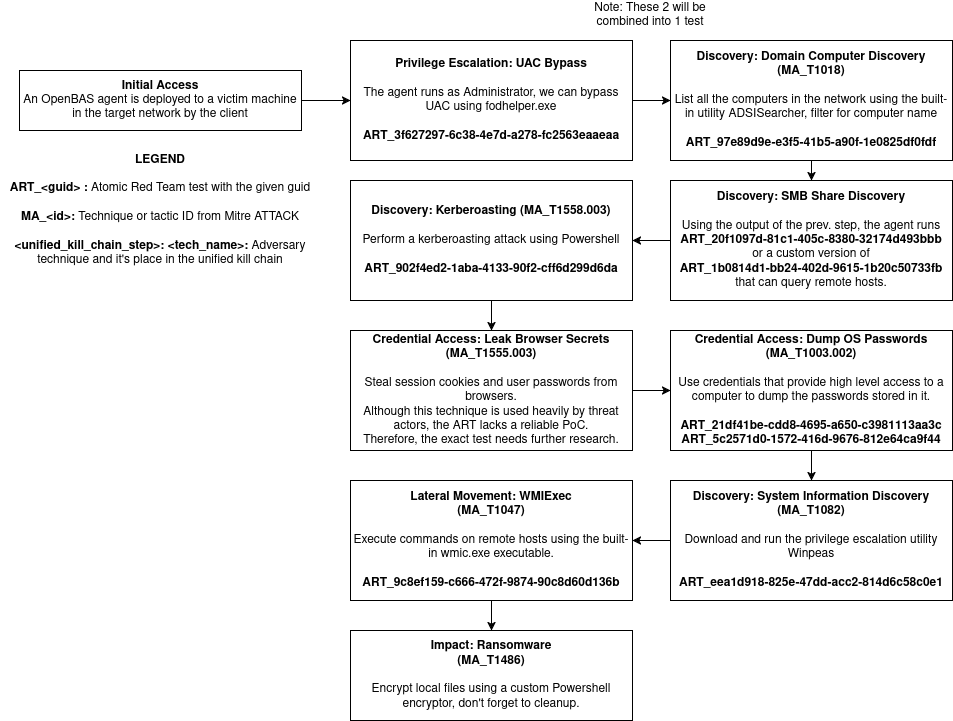

The diagram above was exported from draw.io. Its source (the exported page's mxGraphModel, read from the mxfile embedded in the PNG):
<mxGraphModel dx="2266" dy="800" grid="1" gridSize="10" guides="1" tooltips="1" connect="1" arrows="1" fold="1" page="1" pageScale="1" pageWidth="850" pageHeight="1100" math="0" shadow="0">
  <root>
    <mxCell id="0" />
    <mxCell id="1" parent="0" />
    <mxCell id="AfPMB-MMNBIGZ0W8IgNR-40" style="edgeStyle=orthogonalEdgeStyle;rounded=0;orthogonalLoop=1;jettySize=auto;html=1;exitX=1;exitY=0.5;exitDx=0;exitDy=0;entryX=0;entryY=0.5;entryDx=0;entryDy=0;" edge="1" parent="1" source="aY6V1TKmk_cw2QDlrVml-1" target="AfPMB-MMNBIGZ0W8IgNR-34">
      <mxGeometry relative="1" as="geometry" />
    </mxCell>
    <mxCell id="aY6V1TKmk_cw2QDlrVml-1" value="&lt;b&gt;Initial Access&lt;/b&gt;&lt;br&gt;An OpenBAS agent is deployed to a victim machine in the target network by the client" style="rounded=0;whiteSpace=wrap;html=1;" parent="1" vertex="1">
      <mxGeometry x="-101" y="120" width="282" height="60" as="geometry" />
    </mxCell>
    <mxCell id="aY6V1TKmk_cw2QDlrVml-7" style="edgeStyle=orthogonalEdgeStyle;rounded=0;orthogonalLoop=1;jettySize=auto;html=1;exitX=0.5;exitY=1;exitDx=0;exitDy=0;entryX=0.5;entryY=0;entryDx=0;entryDy=0;" parent="1" source="aY6V1TKmk_cw2QDlrVml-2" target="aY6V1TKmk_cw2QDlrVml-6" edge="1">
      <mxGeometry relative="1" as="geometry" />
    </mxCell>
    <mxCell id="aY6V1TKmk_cw2QDlrVml-2" value="&lt;div&gt;&lt;b&gt;Discovery:&lt;/b&gt;&amp;nbsp;&lt;b&gt;Domain Computer Discovery&lt;/b&gt;&lt;/div&gt;&lt;div&gt;&lt;b&gt;(MA_T1018)&lt;/b&gt;&lt;/div&gt;&lt;br&gt;List all the computers in the network using the built-in utility ADSISearcher, filter for computer name&lt;br&gt;&lt;br&gt;&lt;b&gt;ART_97e89d9e-e3f5-41b5-a90f-1e0825df0fdf&lt;/b&gt;" style="rounded=0;whiteSpace=wrap;html=1;" parent="1" vertex="1">
      <mxGeometry x="550" y="90" width="282" height="120" as="geometry" />
    </mxCell>
    <mxCell id="aY6V1TKmk_cw2QDlrVml-4" value="&lt;b&gt;LEGEND&lt;br&gt;&lt;br&gt;ART_&amp;lt;guid&amp;gt; :&lt;/b&gt; Atomic Red Team test with the given guid&lt;br&gt;&lt;b&gt;&lt;br&gt;MA_&amp;lt;id&amp;gt;: &lt;/b&gt;Technique or tactic ID from Mitre ATTACK&lt;br&gt;&lt;b&gt;&lt;br&gt;&amp;lt;unified_kill_chain_step&amp;gt;: &amp;lt;tech_name&amp;gt;: &lt;/b&gt;Adversary technique and it's place in the unified kill chain" style="text;html=1;whiteSpace=wrap;strokeColor=none;fillColor=none;align=center;verticalAlign=middle;rounded=0;" parent="1" vertex="1">
      <mxGeometry x="-120" y="210" width="320" height="100" as="geometry" />
    </mxCell>
    <mxCell id="aY6V1TKmk_cw2QDlrVml-10" style="edgeStyle=orthogonalEdgeStyle;rounded=0;orthogonalLoop=1;jettySize=auto;html=1;exitX=0;exitY=0.5;exitDx=0;exitDy=0;entryX=1;entryY=0.5;entryDx=0;entryDy=0;" parent="1" source="aY6V1TKmk_cw2QDlrVml-6" target="aY6V1TKmk_cw2QDlrVml-9" edge="1">
      <mxGeometry relative="1" as="geometry" />
    </mxCell>
    <mxCell id="aY6V1TKmk_cw2QDlrVml-6" value="&lt;b&gt;Discovery:&lt;/b&gt;&amp;nbsp;&lt;b&gt;SMB Share Discovery&lt;/b&gt;&lt;br&gt;&lt;div&gt;&lt;br&gt;&lt;/div&gt;&lt;div&gt;Using the output of the prev. step, the agent runs&lt;/div&gt;&lt;b&gt;ART_20f1097d-81c1-405c-8380-32174d493bbb&lt;/b&gt;&lt;br&gt;or a custom version of&lt;br&gt;&lt;b&gt;ART_1b0814d1-bb24-402d-9615-1b20c50733fb&lt;/b&gt;&lt;br&gt;that can query remote hosts." style="rounded=0;whiteSpace=wrap;html=1;" parent="1" vertex="1">
      <mxGeometry x="550" y="230" width="282" height="120" as="geometry" />
    </mxCell>
    <mxCell id="F2Sgz6QcF9gFtKT4KWzV-3" style="edgeStyle=orthogonalEdgeStyle;rounded=0;orthogonalLoop=1;jettySize=auto;html=1;exitX=0.5;exitY=1;exitDx=0;exitDy=0;entryX=0.5;entryY=0;entryDx=0;entryDy=0;" parent="1" source="aY6V1TKmk_cw2QDlrVml-9" target="F2Sgz6QcF9gFtKT4KWzV-5" edge="1">
      <mxGeometry relative="1" as="geometry">
        <mxPoint x="691" y="380.0000000000002" as="targetPoint" />
      </mxGeometry>
    </mxCell>
    <mxCell id="aY6V1TKmk_cw2QDlrVml-9" value="&lt;b&gt;Discovery: Kerberoasting (MA_&lt;/b&gt;&lt;span class=&quot;h5 card-title&quot;&gt;&lt;/span&gt;&lt;b&gt;T1558.003)&lt;/b&gt;&lt;div&gt;&lt;br&gt;&lt;/div&gt;Perform a kerberoasting attack using Powershell&lt;br&gt;&lt;br&gt;&lt;div&gt;&lt;b&gt;ART_902f4ed2-1aba-4133-90f2-cff6d299d6da&lt;/b&gt;&lt;/div&gt;" style="rounded=0;whiteSpace=wrap;html=1;" parent="1" vertex="1">
      <mxGeometry x="230" y="230" width="282" height="120" as="geometry" />
    </mxCell>
    <mxCell id="AfPMB-MMNBIGZ0W8IgNR-31" style="edgeStyle=orthogonalEdgeStyle;rounded=0;orthogonalLoop=1;jettySize=auto;html=1;exitX=1;exitY=0.5;exitDx=0;exitDy=0;entryX=0;entryY=0.5;entryDx=0;entryDy=0;" edge="1" parent="1" source="F2Sgz6QcF9gFtKT4KWzV-5" target="0dYUc7PKLWN3FexRstC5-2">
      <mxGeometry relative="1" as="geometry" />
    </mxCell>
    <mxCell id="F2Sgz6QcF9gFtKT4KWzV-5" value="&lt;b&gt;Credential Access: Leak Browser Secrets (MA_T1555.003&lt;/b&gt;&lt;b&gt;)&lt;/b&gt;&lt;div&gt;&lt;br&gt;&lt;/div&gt;Steal session cookies and user passwords from browsers.&lt;br&gt;Although this technique is used heavily by threat actors, the ART lacks a reliable PoC.&lt;br&gt;Therefore, the exact test needs further research." style="rounded=0;whiteSpace=wrap;html=1;" parent="1" vertex="1">
      <mxGeometry x="230" y="380" width="282" height="120" as="geometry" />
    </mxCell>
    <mxCell id="AfPMB-MMNBIGZ0W8IgNR-32" style="edgeStyle=orthogonalEdgeStyle;rounded=0;orthogonalLoop=1;jettySize=auto;html=1;exitX=0.5;exitY=1;exitDx=0;exitDy=0;entryX=0.5;entryY=0;entryDx=0;entryDy=0;" edge="1" parent="1" source="0dYUc7PKLWN3FexRstC5-2" target="AfPMB-MMNBIGZ0W8IgNR-33">
      <mxGeometry relative="1" as="geometry">
        <mxPoint x="691.5555555555557" y="680.0000000000002" as="targetPoint" />
      </mxGeometry>
    </mxCell>
    <mxCell id="0dYUc7PKLWN3FexRstC5-2" value="&lt;b&gt;Credential Access: Dump OS Passwords&lt;/b&gt;&lt;div&gt;&lt;b&gt;(&lt;/b&gt;&lt;b&gt;MA_&lt;/b&gt;&lt;span class=&quot;h5 card-title&quot;&gt;&lt;/span&gt;&lt;b&gt;T1003.002)&lt;/b&gt;&lt;/div&gt;&lt;br&gt;Use credentials that provide high level access to a computer to dump the passwords stored in it.&lt;div&gt;&lt;br&gt;&lt;/div&gt;&lt;b&gt;ART_21df41be-cdd8-4695-a650-c3981113aa3c&lt;br&gt;ART_5c2571d0-1572-416d-9676-812e64ca9f44&lt;/b&gt;" style="rounded=0;whiteSpace=wrap;html=1;" parent="1" vertex="1">
      <mxGeometry x="550" y="380" width="282" height="120" as="geometry" />
    </mxCell>
    <mxCell id="AfPMB-MMNBIGZ0W8IgNR-28" value="Note: These 2 will be combined into 1 test" style="text;html=1;whiteSpace=wrap;strokeColor=none;fillColor=none;align=center;verticalAlign=middle;rounded=0;" vertex="1" parent="1">
      <mxGeometry x="470" y="50" width="120" height="30" as="geometry" />
    </mxCell>
    <mxCell id="AfPMB-MMNBIGZ0W8IgNR-41" style="edgeStyle=orthogonalEdgeStyle;rounded=0;orthogonalLoop=1;jettySize=auto;html=1;exitX=0;exitY=0.5;exitDx=0;exitDy=0;entryX=1;entryY=0.5;entryDx=0;entryDy=0;" edge="1" parent="1" source="AfPMB-MMNBIGZ0W8IgNR-33" target="AfPMB-MMNBIGZ0W8IgNR-39">
      <mxGeometry relative="1" as="geometry" />
    </mxCell>
    <mxCell id="AfPMB-MMNBIGZ0W8IgNR-33" value="&lt;b&gt;Discovery: System Information Discovery&lt;/b&gt;&lt;div&gt;&lt;b&gt;(&lt;/b&gt;&lt;b&gt;MA_&lt;/b&gt;&lt;span class=&quot;h5 card-title&quot;&gt;&lt;/span&gt;&lt;b&gt;T1082)&lt;br&gt;&lt;br&gt;&lt;/b&gt;&lt;/div&gt;Download and run the privilege escalation utility Winpeas&lt;br&gt;&lt;br&gt;&lt;b&gt;ART_eea1d918-825e-47dd-acc2-814d6c58c0e1&lt;/b&gt;" style="rounded=0;whiteSpace=wrap;html=1;" vertex="1" parent="1">
      <mxGeometry x="550" y="530" width="282" height="120" as="geometry" />
    </mxCell>
    <mxCell id="AfPMB-MMNBIGZ0W8IgNR-37" style="edgeStyle=orthogonalEdgeStyle;rounded=0;orthogonalLoop=1;jettySize=auto;html=1;exitX=1;exitY=0.5;exitDx=0;exitDy=0;entryX=0;entryY=0.5;entryDx=0;entryDy=0;" edge="1" parent="1" source="AfPMB-MMNBIGZ0W8IgNR-34" target="aY6V1TKmk_cw2QDlrVml-2">
      <mxGeometry relative="1" as="geometry" />
    </mxCell>
    <mxCell id="AfPMB-MMNBIGZ0W8IgNR-34" value="&lt;div&gt;&lt;b&gt;Privilege Escalation: UAC Bypass&lt;br&gt;&lt;br&gt;&lt;/b&gt;&lt;/div&gt;The agent runs as Administrator, we can bypass UAC using fodhelper.exe&lt;br&gt;&lt;br&gt;&lt;b&gt;ART_3f627297-6c38-4e7d-a278-fc2563eaaeaa&lt;/b&gt;" style="rounded=0;whiteSpace=wrap;html=1;" vertex="1" parent="1">
      <mxGeometry x="230" y="90" width="282" height="120" as="geometry" />
    </mxCell>
    <mxCell id="AfPMB-MMNBIGZ0W8IgNR-43" style="edgeStyle=orthogonalEdgeStyle;rounded=0;orthogonalLoop=1;jettySize=auto;html=1;exitX=0.5;exitY=1;exitDx=0;exitDy=0;entryX=0.5;entryY=0;entryDx=0;entryDy=0;" edge="1" parent="1" source="AfPMB-MMNBIGZ0W8IgNR-39" target="AfPMB-MMNBIGZ0W8IgNR-42">
      <mxGeometry relative="1" as="geometry" />
    </mxCell>
    <mxCell id="AfPMB-MMNBIGZ0W8IgNR-39" value="&lt;b&gt;Lateral Movement: WMIExec&lt;/b&gt;&lt;div&gt;&lt;b&gt;(&lt;/b&gt;&lt;b&gt;MA_&lt;/b&gt;&lt;span class=&quot;h5 card-title&quot;&gt;&lt;/span&gt;&lt;b&gt;T1047)&lt;br&gt;&lt;br&gt;&lt;/b&gt;&lt;/div&gt;Execute commands on remote hosts using the built-in wmic.exe executable.&lt;br&gt;&lt;br&gt;&lt;b&gt;ART_9c8ef159-c666-472f-9874-90c8d60d136b&lt;/b&gt;" style="rounded=0;whiteSpace=wrap;html=1;" vertex="1" parent="1">
      <mxGeometry x="230" y="530" width="282" height="120" as="geometry" />
    </mxCell>
    <mxCell id="AfPMB-MMNBIGZ0W8IgNR-42" value="&lt;b&gt;Impact: Ransomware&lt;/b&gt;&lt;div&gt;&lt;b&gt;(&lt;/b&gt;&lt;b&gt;MA_&lt;/b&gt;&lt;span class=&quot;h5 card-title&quot;&gt;&lt;/span&gt;&lt;b&gt;T1486)&lt;br&gt;&lt;br&gt;&lt;/b&gt;&lt;/div&gt;Encrypt local files using a custom Powershell encryptor, don't forget to cleanup." style="rounded=0;whiteSpace=wrap;html=1;" vertex="1" parent="1">
      <mxGeometry x="230" y="680" width="282" height="90" as="geometry" />
    </mxCell>
  </root>
</mxGraphModel>